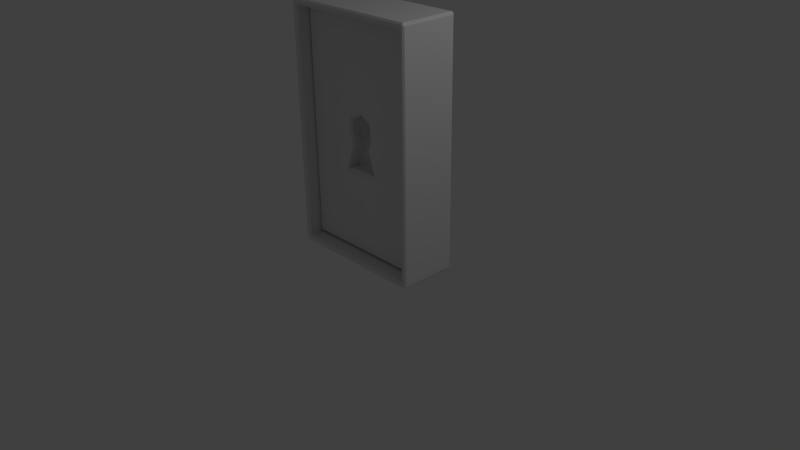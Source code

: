 # Source: Door.blend  (saved by Blender 2.76.0; exported with 4.5.12 LTS)
import bpy
from mathutils import Matrix  # noqa: F401  (used for matrix-valued properties, if any)

bpy.ops.wm.read_factory_settings(use_empty=True)
scene = bpy.context.scene
scene.name = 'Scene'

# ---- collections
col_collection_1 = bpy.data.collections.new('Collection 1'); scene.collection.children.link(col_collection_1)

# ---- materials (node trees are filled in below, after node groups)
mat_door_texture = bpy.data.materials.new('Door_texture')
mat_door_texture.alpha_threshold = 0.0
mat_door_texture.use_transparent_shadow = False
mat_door_texture.roughness = 0.5
mat_door_frame_texture = bpy.data.materials.new('Door_frame_Texture')
mat_door_frame_texture.alpha_threshold = 0.0
mat_door_frame_texture.use_transparent_shadow = False
mat_door_frame_texture.roughness = 0.5

# ---- material node trees

# ---- world
world_world = bpy.data.worlds.new('World'); scene.world = world_world
world_world.color = (0.05088, 0.05088, 0.05088)
world_world.use_sun_shadow = False
world_world.sun_shadow_jitter_overblur = 0.0
world_world.cycles.sampling_method = 'MANUAL'
world_world.cycles.sample_map_resolution = 256

# ---- cameras
cam_camera = bpy.data.cameras.new('Camera')
cam_camera.clip_end = 100.0
cam_camera.lens = 35.0
cam_camera.sensor_width = 32.0
cam_camera.sensor_height = 18.0
cam_camera.ortho_scale = 7.314
cam_camera.dof.focus_distance = 0.0
cam_camera.dof.aperture_fstop = 128.0

# ---- lights
light_lamp = bpy.data.lights.new('Lamp', 'POINT')
light_lamp.transmission_factor = 0.0
light_lamp.cutoff_distance = 30.0
light_lamp.energy = 100.0
light_lamp.shadow_buffer_clip_start = 1.001
light_lamp.shadow_soft_size = 0.1
light_lamp.shadow_maximum_resolution = 0.006
light_lamp.use_absolute_resolution = True
light_lamp.cycles.use_multiple_importance_sampling = False

# ---- meshes
me_cube_003 = bpy.data.meshes.new('Cube.003')
me_cube_003.from_pydata([(-0.9535, -0.9535, 1.521), (-0.9535, 0.9535, 1.521), (-0.9535, 0.9535, -0.9808), (-0.9535, -0.9535, -0.9808), (-0.01769, -0.9535, -0.1205), (0.9535, -0.9535, -0.9808), (0.9535, -0.9535, 1.521), (-0.1844, -0.9535, 0.4994), (0.001802, -0.9535, 0.5754), (0.188, -0.9535, 0.4994), (0.2007, -0.9535, 0.4938), (0.2194, -0.9535, 0.2957), (0.2203, -0.9535, 0.2875), (0.1691, -0.9535, 0.1877), (0.1657, -0.9535, 0.1764), (0.2881, -0.9535, -0.1013), (0.2973, -0.9535, -0.1199), (0.02129, -0.9535, -0.1205), (0.001802, -0.9535, -0.12), (-0.2937, -0.9535, -0.1199), (-0.2845, -0.9535, -0.1013), (-0.1621, -0.9535, 0.1764), (-0.1655, -0.9535, 0.1877), (-0.2167, -0.9535, 0.2875), (-0.2158, -0.9535, 0.2957), (-0.1971, -0.9535, 0.4938), (0.9535, 0.9535, 1.521), (0.9535, 0.9535, -0.9808), (-0.1931, -0.1061, 0.2665), (-0.1272, 0.127, 0.4142), (-0.1793, -0.1061, 0.4585), (-0.1285, 0.3398, 0.2782), (-0.1931, -0.809, 0.3414), (0.001802, -0.1061, 0.5376), (-0.09474, 0.127, 0.2225), (0.001802, 0.5103, 0.3531), (-0.1793, -0.809, 0.4585), (-0.1444, -0.809, 0.1802), (0.001802, -0.809, 0.5376), (-0.03068, 0.3032, 0.3995), (-0.1444, -0.1061, 0.1802), (0.183, -0.1061, 0.4585), (0.183, -0.809, 0.4585), (-0.09474, 0.127, -0.04995), (0.001802, 0.3028, 0.2198), (-0.276, -0.809, -0.08592), (-0.276, -0.1061, -0.08592), (0.1308, 0.127, 0.4142), (0.1967, -0.809, 0.3414), (0.001802, 0.3014, -0.04634), (0.09834, 0.127, 0.2225), (0.001802, -0.809, -0.07814), (0.001802, -0.1061, -0.07814), (0.03428, 0.3032, 0.3995), (0.1967, -0.1061, 0.2665), (0.1321, 0.3398, 0.2782), (0.2796, -0.1061, -0.08592), (0.2796, -0.809, -0.08592), (0.148, -0.809, 0.1802), (0.09834, 0.127, -0.04995), (0.148, -0.1061, 0.1802)], [], [(0, 1, 2, 3), (4, 3, 5, 6, 7, 8, 9, 10, 11, 12, 13, 14, 15, 16, 17, 18), (4, 19, 20, 21, 22, 23, 24, 25, 7, 6, 0, 3), (6, 26, 1, 0), (1, 26, 27, 2), (3, 2, 27, 5), (26, 6, 5, 27), (31, 29, 30, 28), (28, 30, 36, 32), (31, 28, 40, 34), (31, 35, 39, 29), (32, 37, 40, 28), (33, 38, 36, 30), (39, 33, 30, 29), (31, 34, 44, 35), (24, 23, 32, 36), (22, 21, 37, 32), (33, 41, 42, 38), (7, 25, 36, 38), (34, 40, 46, 43), (25, 24, 36), (23, 22, 32), (40, 37, 45, 46), (21, 20, 37), (41, 33, 53, 47), (10, 9, 38, 42), (42, 41, 54, 48), (8, 7, 38), (44, 50, 55, 35), (44, 34, 43, 49), (46, 45, 51, 52), (20, 19, 45, 37), (41, 47, 55, 54), (11, 10, 42), (9, 8, 38), (12, 11, 42, 48), (46, 52, 49, 43), (44, 49, 59, 50), (56, 52, 51, 57), (4, 18, 51, 45), (19, 4, 45), (48, 54, 60, 58), (13, 12, 48), (55, 47, 53, 35), (56, 59, 49, 52), (60, 56, 57, 58), (18, 17, 57, 51), (14, 13, 48, 58), (60, 54, 55, 50), (56, 60, 50, 59), (16, 15, 58, 57), (17, 16, 57), (15, 14, 58)])
me_cube_003.materials.append(mat_door_texture)
me_cube_003.use_remesh_preserve_volume = False
me_cube_003.use_remesh_preserve_attributes = False
me_cube_003.use_mirror_vertex_groups = False
me_cube_003.update()
me_cube_002 = bpy.data.meshes.new('Cube.002')
me_cube_002.from_pydata([(-0.9809, -0.3845, -0.9809), (-0.9809, -0.3845, -0.9311), (-1.0, -0.3653, -0.9311), (0.9809, -0.3845, -0.9809), (1.0, -0.3653, -0.9311), (0.9809, -0.3845, -0.9311), (0.9397, -0.3845, -0.9502), (0.9206, -0.3653, -0.9311), (-0.9206, -0.3653, -0.9311), (-0.9397, -0.3845, -0.9502), (-0.9206, -0.3653, -1.0), (-0.9206, -0.3845, -0.9809), (0.9206, -0.3845, -0.9809), (0.9206, -0.3653, -1.0), (-0.9809, -0.3845, 1.635), (-1.0, -0.3653, 1.635), (1.0, -0.3653, 1.635), (0.9809, -0.3845, 1.635), (-0.9206, -0.3653, 1.635), (-0.9397, -0.3845, 1.654), (0.9397, -0.3845, 1.654), (0.9206, -0.3653, 1.635), (-0.9809, -0.3845, 1.685), (0.9809, -0.3845, 1.685), (-0.9206, -0.3845, 1.685), (-0.9206, -0.3653, 1.704), (0.9206, -0.3653, 1.704), (0.9206, -0.3845, 1.685), (-0.9837, 0.3845, -0.9837), (-1.0, 0.3682, -0.9311), (-0.9837, 0.3845, -0.9311), (0.9837, 0.3845, -0.9837), (0.9837, 0.3845, -0.9311), (1.0, 0.3682, -0.9311), (-0.9369, 0.3845, -0.9473), (-0.9206, 0.3682, -0.9311), (0.9206, 0.3682, -0.9311), (0.9369, 0.3845, -0.9473), (0.9206, 0.3682, -1.0), (0.9206, 0.3845, -0.9837), (-0.9206, 0.3845, -0.9837), (-0.9206, 0.3682, -1.0), (-1.0, 0.3682, 1.635), (-0.9837, 0.3845, 1.635), (0.9206, 0.3682, 1.635), (0.9369, 0.3845, 1.651), (0.9837, 0.3845, 1.635), (1.0, 0.3682, 1.635), (-0.9369, 0.3845, 1.651), (-0.9206, 0.3682, 1.635), (-0.9837, 0.3845, 1.688), (0.9206, 0.3845, 1.688), (0.9206, 0.3682, 1.704), (0.9837, 0.3845, 1.688), (-0.9206, 0.3682, 1.704), (-0.9206, 0.3845, 1.688), (-1.0, -0.3653, -0.9696), (-0.9696, -0.3653, -1.0), (-0.9825, -0.3829, -0.9825), (0.9696, -0.3653, -1.0), (1.0, -0.3653, -0.9696), (0.9825, -0.3829, -0.9825), (-0.9696, -0.3653, 1.704), (-1.0, -0.3653, 1.674), (-0.9825, -0.3829, 1.687), (1.0, -0.3653, 1.674), (0.9696, -0.3653, 1.704), (0.9825, -0.3829, 1.687), (-0.9696, 0.3682, -1.0), (-1.0, 0.3682, -0.9696), (-0.9837, 0.3844, -0.9837), (1.0, 0.3682, -0.9696), (0.9696, 0.3682, -1.0), (0.9837, 0.3844, -0.9837), (-1.0, 0.3682, 1.674), (-0.9696, 0.3682, 1.704), (-0.9837, 0.3844, 1.688), (0.9696, 0.3682, 1.704), (1.0, 0.3682, 1.674), (0.9837, 0.3844, 1.688)], [], [(58, 57, 10, 11, 0), (33, 4, 60, 71), (32, 37, 45, 46), (1, 9, 19, 14), (34, 37, 39, 40), (6, 5, 17, 20), (7, 36, 35, 8), (10, 41, 38, 13), (9, 1, 0, 11), (14, 19, 24, 22), (37, 32, 31, 39), (36, 7, 21, 44), (13, 59, 61, 3, 12), (8, 35, 49, 18), (66, 77, 52, 26), (6, 9, 11, 12), (29, 2, 15, 42), (5, 6, 12, 3), (48, 43, 50, 55), (25, 54, 75, 62), (4, 33, 47, 16), (41, 68, 70, 28, 40), (46, 45, 51, 53), (48, 55, 51, 45), (18, 49, 44, 21), (16, 65, 67, 23, 17), (20, 17, 23, 27), (25, 62, 64, 22, 24), (54, 25, 26, 52), (24, 19, 20, 27), (2, 29, 69, 56), (13, 38, 72, 59), (5, 3, 61, 60, 4), (7, 8, 9, 6), (57, 68, 41, 10), (10, 13, 12, 11), (6, 20, 21, 7), (17, 5, 4, 16), (1, 14, 15, 2), (19, 9, 8, 18), (64, 63, 15, 14, 22), (16, 47, 78, 65), (67, 66, 26, 27, 23), (42, 15, 63, 74), (26, 25, 24, 27), (20, 19, 18, 21), (34, 30, 43, 48), (33, 71, 73, 31, 32), (73, 72, 38, 39, 31), (30, 28, 70, 69, 29), (35, 36, 37, 34), (42, 74, 76, 50, 43), (38, 41, 40, 39), (45, 37, 36, 44), (32, 46, 47, 33), (29, 42, 43, 30), (49, 35, 34, 48), (79, 78, 47, 46, 53), (52, 77, 79, 53, 51), (76, 75, 54, 55, 50), (51, 55, 54, 52), (48, 45, 44, 49), (30, 34, 40, 28), (56, 57, 58), (59, 60, 61), (62, 63, 64), (65, 66, 67), (68, 69, 70), (71, 72, 73), (74, 75, 76), (77, 78, 79), (56, 69, 68, 57), (59, 72, 71, 60), (62, 75, 74, 63), (77, 66, 65, 78), (0, 1, 2, 56, 58)])
me_cube_002.materials.append(mat_door_frame_texture)
me_cube_002.use_remesh_preserve_volume = False
me_cube_002.use_remesh_preserve_attributes = False
me_cube_002.use_mirror_vertex_groups = False
me_cube_002.update()
arm_armature = bpy.data.armatures.new('Armature')  # bones are not reproduced

# ---- objects
ob_armature = bpy.data.objects.new('Armature', arm_armature)
ob_cube_002 = bpy.data.objects.new('Cube.002', me_cube_003)
ob_cube = bpy.data.objects.new('Cube', me_cube_002)
ob_lamp = bpy.data.objects.new('Lamp', light_lamp)
ob_camera = bpy.data.objects.new('Camera', cam_camera)

# ---- transforms, parenting, visibility, modifiers, constraints
ob_armature.location = (0.07403, 0.003677, 0.1723)
ob_armature.show_in_front = True
ob_armature.lineart.crease_threshold = 0.0
ob_cube_002.parent = ob_armature
ob_cube_002.matrix_parent_inverse = Matrix(((1.0, 0.0, 0.0, -0.07403), (0.0, 1.0, 0.0, -0.003677), (0.0, 0.0, 1.0, -0.1723), (0.0, 0.0, 0.0, 1.0)))
ob_cube_002.location = (0.002191, 0.03997, 1.279)
ob_cube_002.scale = (0.8821, 0.2148, 1.179)
ob_cube_002.lineart.crease_threshold = 0.0
_vg = ob_cube_002.vertex_groups.new(name='Bone')
for _i, _w in zip([0, 1, 2, 3, 4, 5, 6, 7, 8, 9, 10, 11, 12, 13, 14, 15, 16, 17, 18, 19, 20, 21, 22, 23, 24, 25, 26, 27, 28, 29, 30, 31, 32, 33, 34, 35, 36, 37, 38, 39, 40, 41, 42, 43, 44, 45, 46, 47, 48, 49, 50, 51, 52, 53, 54, 55, 56, 57, 58, 59, 60], [1.0, 1.0, 0.9996, 0.9984, 1.0, 0.9991, 1.0, 1.0, 1.0, 1.0, 1.0, 1.0, 1.0, 1.0, 1.0, 1.0, 1.0, 1.0, 1.0, 1.0, 1.0, 1.0, 1.0, 1.0, 1.0, 1.0, 1.0, 0.9959, 1.0, 1.0, 1.0, 1.0, 1.0, 1.0, 1.0, 1.0, 1.0, 1.0, 1.0, 1.0, 1.0, 1.0, 1.0, 1.0, 1.0, 1.0, 1.0, 1.0, 1.0, 1.0, 1.0, 1.0, 1.0, 1.0, 1.0, 1.0, 1.0, 1.0, 1.0, 1.0, 1.0]): _vg.add([_i], _w, 'REPLACE')
_m = ob_cube_002.modifiers.new('Boolean.001', 'BOOLEAN')
_m.solver = 'FAST'
_m = ob_cube_002.modifiers.new('Armature', 'ARMATURE')
_m.object = ob_armature
ob_cube.location = (0.01247, 0.03723, 1.183)
ob_cube.scale = (0.945, 1.0, 1.179)
ob_cube.lineart.crease_threshold = 0.0
ob_lamp.location = (4.076, 1.005, 5.904)
ob_lamp.rotation_euler = (0.6503, 0.05522, 1.866)
ob_lamp.lock_rotations_4d = False
ob_lamp.empty_display_type = 'ARROWS'
ob_lamp.color = (0.0, 0.0, 0.0, 0.0)
ob_lamp.lineart.crease_threshold = 0.0
ob_camera.location = (7.481, -6.508, 5.344)
ob_camera.rotation_euler = (1.109, 0.01082, 0.8149)
ob_camera.lock_rotations_4d = False
ob_camera.empty_display_type = 'ARROWS'
ob_camera.color = (0.0, 0.0, 0.0, 0.0)
ob_camera.display_type = 'WIRE'
ob_camera.lineart.crease_threshold = 0.0

# ---- collection membership
col_collection_1.objects.link(ob_armature)
col_collection_1.objects.link(ob_cube_002)
col_collection_1.objects.link(ob_cube)
col_collection_1.objects.link(ob_lamp)
col_collection_1.objects.link(ob_camera)

# ---- scene / render settings (as saved in the file)
scene.camera = ob_camera
scene.frame_start = 1; scene.frame_end = 80; scene.frame_set(50)
scene.render.engine = 'BLENDER_EEVEE_NEXT'
scene.render.resolution_percentage = 50
scene.render.dither_intensity = 0.0
scene.cycles.use_denoising = False
scene.cycles.samples = 10
scene.cycles.sampling_pattern = 'TABULATED_SOBOL'
scene.cycles.light_sampling_threshold = 0.0
scene.cycles.use_adaptive_sampling = False
scene.cycles.use_light_tree = False
scene.cycles.blur_glossy = 0.0
scene.cycles.pixel_filter_type = 'GAUSSIAN'
scene.cycles.sample_clamp_indirect = 0.0
scene.view_settings.view_transform = 'Standard'
bpy.context.view_layer.update()
